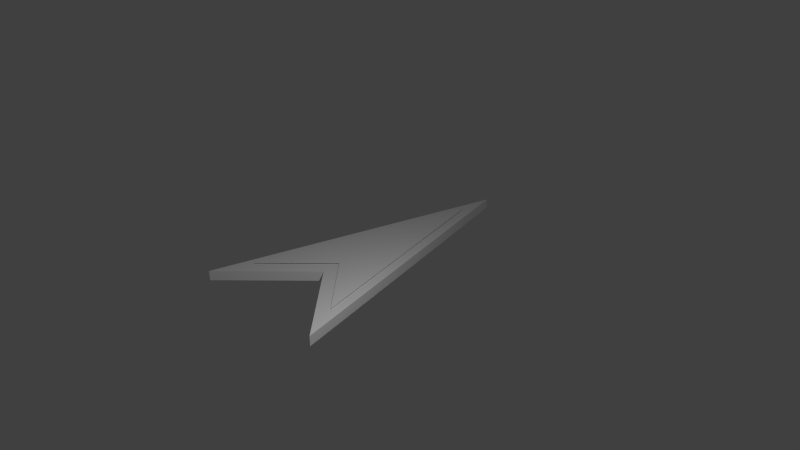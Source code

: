 # Source: arm_dec.blend  (saved by Blender 2.72.0; exported with 4.5.12 LTS)
import bpy
from mathutils import Matrix  # noqa: F401  (used for matrix-valued properties, if any)

bpy.ops.wm.read_factory_settings(use_empty=True)
scene = bpy.context.scene
scene.name = 'Scene'

# ---- collections
col_collection_1 = bpy.data.collections.new('Collection 1'); scene.collection.children.link(col_collection_1)

# ---- materials (node trees are filled in below, after node groups)
mat_force_gloves_dec_top = bpy.data.materials.new('force_gloves_dec_top')
mat_force_gloves_dec_top.alpha_threshold = 0.0
mat_force_gloves_dec_top.use_transparent_shadow = False
mat_force_gloves_dec_top.roughness = 0.5
mat_attachment = bpy.data.materials.new('attachment')
mat_attachment.alpha_threshold = 0.0
mat_attachment.use_transparent_shadow = False
mat_attachment.roughness = 0.5
mat_force_gloves_dec = bpy.data.materials.new('force_gloves_dec')
mat_force_gloves_dec.alpha_threshold = 0.0
mat_force_gloves_dec.use_transparent_shadow = False
mat_force_gloves_dec.roughness = 0.5

# ---- material node trees

# ---- world
world_world = bpy.data.worlds.new('World'); scene.world = world_world
world_world.color = (0.05088, 0.05088, 0.05088)
world_world.use_sun_shadow = False
world_world.sun_shadow_jitter_overblur = 0.0
world_world.cycles.sampling_method = 'MANUAL'
world_world.cycles.sample_map_resolution = 256

# ---- cameras
cam_camera = bpy.data.cameras.new('Camera')
cam_camera.clip_end = 100.0
cam_camera.lens = 35.0
cam_camera.sensor_width = 32.0
cam_camera.sensor_height = 18.0
cam_camera.ortho_scale = 7.314
cam_camera.dof.focus_distance = 0.0
cam_camera.dof.aperture_fstop = 128.0

# ---- lights
light_lamp = bpy.data.lights.new('Lamp', 'POINT')
light_lamp.transmission_factor = 0.0
light_lamp.cutoff_distance = 30.0
light_lamp.energy = 100.0
light_lamp.shadow_buffer_clip_start = 1.001
light_lamp.shadow_soft_size = 0.1
light_lamp.shadow_maximum_resolution = 0.006
light_lamp.use_absolute_resolution = True
light_lamp.cycles.use_multiple_importance_sampling = False

# ---- meshes
me_cube_018 = bpy.data.meshes.new('Cube.018')
me_cube_018.from_pydata([(1.0, -1.0, 2.327), (-1.0, -1.0, 2.327), (2.384e-07, 1.0, 2.327), (-2.533e-07, -0.5, 2.327)], [], [(3, 0, 2), (2, 1, 3)])
_uv = me_cube_018.uv_layers.new(name='UVMap')
_uv.uv.foreach_set('vector', [0.625, 0.4, 1.0, 0.0, 1.0, 1.0, 1.0, 1.0, 0.0, 0.4, 0.625, 0.4])
me_cube_018.materials.append(mat_force_gloves_dec_top)
me_cube_018.use_remesh_preserve_volume = False
me_cube_018.use_remesh_preserve_attributes = False
me_cube_018.use_mirror_vertex_groups = False
me_cube_018.update()
me_cube_015 = bpy.data.meshes.new('Cube.015')
me_cube_015.from_pydata([(1.0, -1.0, 1.925), (-1.0, -1.0, 1.925), (2.384e-07, 1.0, 1.925), (-2.533e-07, -0.5, 1.925)], [], [(3, 2, 0), (2, 3, 1)])
_uv = me_cube_015.uv_layers.new(name='UVMap')
_uv.uv.foreach_set('vector', [0.625, 0.4, 1.0, 1.0, 0.0, 0.4, 1.0, 1.0, 0.625, 0.4, 1.0, 0.0])
me_cube_015.materials.append(mat_attachment)
me_cube_015.use_remesh_preserve_volume = False
me_cube_015.use_remesh_preserve_attributes = False
me_cube_015.use_mirror_vertex_groups = False
me_cube_015.update()
me_cube_006 = bpy.data.meshes.new('Cube.006')
me_cube_006.from_pydata([(1.0, -1.0, 1.93), (-1.0, -1.0, 1.93), (2.384e-07, 1.0, 1.93), (-2.533e-07, -0.5, 1.93), (1.0, -1.0, 2.189), (-1.0, -1.0, 2.189), (2.384e-07, 1.0, 2.189), (-2.533e-07, -0.5, 2.189)], [], [(3, 2, 0), (2, 3, 1), (7, 4, 6), (6, 5, 7), (0, 2, 6, 4), (2, 1, 5, 6), (1, 3, 7, 5), (3, 0, 4, 7)])
_uv = me_cube_006.uv_layers.new(name='UVMap')
_uv.uv.foreach_set('vector', [0.2729, 0.2222, 0.4367, 0.5556, 0.0, 0.2222, 0.4367, 0.5556, 0.2729, 0.2222, 0.4367, 0.0, 0.7096, 0.2222, 0.8734, 0.0, 0.8734, 0.5556, 0.8734, 0.5556, 0.4367, 0.2222, 0.7096, 0.2222, 0.9367, 0.5556, 0.9367, 1.481e-08, 1.0, 0.0, 1.0, 0.5556, 0.9367, 1.481e-08, 0.9367, 0.5556, 0.8734, 0.5556, 0.8734, 0.0, 0.06331, 0.5556, 0.06331, 0.7222, 5.82e-08, 0.7222, 5.82e-08, 0.5556, 0.06331, 0.7222, 0.06331, 1.0, 0.0, 1.0, 5.82e-08, 0.7222])
me_cube_006.materials.append(mat_force_gloves_dec)
me_cube_006.use_remesh_preserve_volume = False
me_cube_006.use_remesh_preserve_attributes = False
me_cube_006.use_mirror_vertex_groups = False
me_cube_006.update()

# ---- objects
ob_arm_dec_top = bpy.data.objects.new('arm_dec_top', me_cube_018)
ob_arm_dec_arm_attach = bpy.data.objects.new('arm_dec_arm_attach', me_cube_015)
ob_arm_dec = bpy.data.objects.new('arm_dec', me_cube_006)
ob_lamp = bpy.data.objects.new('Lamp', light_lamp)
ob_camera = bpy.data.objects.new('Camera', cam_camera)

# ---- transforms, parenting, visibility, modifiers, constraints
ob_arm_dec_top.location = (0.0, 0.1785, -0.7891)
ob_arm_dec_top.scale = (0.75, 1.5, 0.375)
ob_arm_dec_top.lock_rotations_4d = False
ob_arm_dec_top.empty_display_type = 'ARROWS'
ob_arm_dec_top.lineart.crease_threshold = 0.0
ob_arm_dec_arm_attach.location = (0.0, 0.1785, -1.028)
ob_arm_dec_arm_attach.scale = (1.0, 2.0, 0.5)
ob_arm_dec_arm_attach.lock_rotations_4d = False
ob_arm_dec_arm_attach.empty_display_type = 'ARROWS'
ob_arm_dec_arm_attach.lineart.crease_threshold = 0.0
ob_arm_dec.location = (0.0, 0.1785, -1.028)
ob_arm_dec.scale = (1.0, 2.0, 0.5)
ob_arm_dec.lock_rotations_4d = False
ob_arm_dec.empty_display_type = 'ARROWS'
ob_arm_dec.lineart.crease_threshold = 0.0
ob_lamp.location = (2.163, -1.466, 2.42)
ob_lamp.rotation_euler = (0.6503, 0.05522, 1.866)
ob_lamp.lock_rotations_4d = False
ob_lamp.empty_display_type = 'ARROWS'
ob_lamp.color = (0.0, 0.0, 0.0, 0.0)
ob_lamp.lineart.crease_threshold = 0.0
ob_camera.location = (7.481, -6.508, 5.344)
ob_camera.rotation_euler = (1.109, 0.01082, 0.8149)
ob_camera.lock_rotations_4d = False
ob_camera.empty_display_type = 'ARROWS'
ob_camera.color = (0.0, 0.0, 0.0, 0.0)
ob_camera.display_type = 'WIRE'
ob_camera.lineart.crease_threshold = 0.0

# ---- collection membership
col_collection_1.objects.link(ob_arm_dec_top)
col_collection_1.objects.link(ob_arm_dec_arm_attach)
col_collection_1.objects.link(ob_arm_dec)
col_collection_1.objects.link(ob_lamp)
col_collection_1.objects.link(ob_camera)

# ---- scene / render settings (as saved in the file)
scene.camera = ob_camera
scene.frame_start = 1; scene.frame_end = 250; scene.frame_set(1)
scene.render.engine = 'BLENDER_EEVEE_NEXT'
scene.render.resolution_percentage = 50
scene.render.dither_intensity = 0.0
scene.cycles.use_denoising = False
scene.cycles.samples = 10
scene.cycles.sampling_pattern = 'TABULATED_SOBOL'
scene.cycles.light_sampling_threshold = 0.0
scene.cycles.use_adaptive_sampling = False
scene.cycles.use_light_tree = False
scene.cycles.blur_glossy = 0.0
scene.cycles.pixel_filter_type = 'GAUSSIAN'
scene.cycles.sample_clamp_indirect = 0.0
scene.view_settings.view_transform = 'Standard'
bpy.context.view_layer.update()
